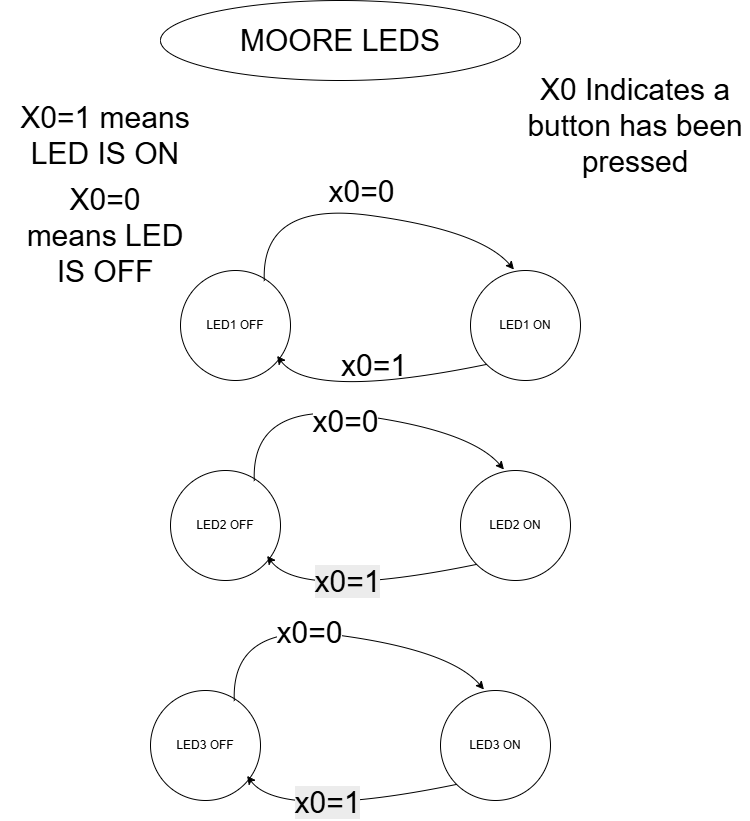

The diagram above was exported from draw.io. Its source (the exported page's mxGraphModel, read from the mxfile embedded in the PNG):
<mxGraphModel dx="1078" dy="742" grid="1" gridSize="10" guides="1" tooltips="1" connect="1" arrows="1" fold="1" page="1" pageScale="1" pageWidth="827" pageHeight="1169" math="0" shadow="0">
  <root>
    <mxCell id="0" />
    <mxCell id="1" parent="0" />
    <mxCell id="tHUCrpYYbBYox9Q3OqXN-1" parent="1" style="ellipse;whiteSpace=wrap;html=1;aspect=fixed;" value="LED1 OFF" vertex="1">
      <mxGeometry height="110" width="110" x="190" y="340" as="geometry" />
    </mxCell>
    <mxCell id="tHUCrpYYbBYox9Q3OqXN-5" parent="1" style="ellipse;whiteSpace=wrap;html=1;aspect=fixed;" value="LED1 ON" vertex="1">
      <mxGeometry height="110" width="110" x="480" y="340" as="geometry" />
    </mxCell>
    <mxCell id="tHUCrpYYbBYox9Q3OqXN-8" edge="1" parent="1" source="tHUCrpYYbBYox9Q3OqXN-1" style="curved=1;endArrow=classic;html=1;rounded=0;exitX=0.762;exitY=0.1;exitDx=0;exitDy=0;exitPerimeter=0;entryX=0.395;entryY=-0.009;entryDx=0;entryDy=0;entryPerimeter=0;" target="tHUCrpYYbBYox9Q3OqXN-5" value="">
      <mxGeometry height="50" relative="1" width="50" as="geometry">
        <Array as="points">
          <mxPoint x="270" y="270" />
          <mxPoint x="490" y="300" />
        </Array>
        <mxPoint x="350" y="370" as="sourcePoint" />
        <mxPoint x="400" y="320" as="targetPoint" />
      </mxGeometry>
    </mxCell>
    <mxCell id="tHUCrpYYbBYox9Q3OqXN-20" connectable="0" parent="tHUCrpYYbBYox9Q3OqXN-8" style="edgeLabel;html=1;align=center;verticalAlign=middle;resizable=0;points=[];" value="&lt;font style=&quot;font-size: 30px;&quot;&gt;x0=0&lt;/font&gt;" vertex="1">
      <mxGeometry relative="1" x="-0.0309" y="2" as="geometry">
        <mxPoint x="10" y="-20" as="offset" />
      </mxGeometry>
    </mxCell>
    <mxCell id="tHUCrpYYbBYox9Q3OqXN-11" edge="1" parent="1" source="tHUCrpYYbBYox9Q3OqXN-5" style="curved=1;endArrow=classic;html=1;rounded=0;entryX=0.878;entryY=0.776;entryDx=0;entryDy=0;entryPerimeter=0;exitX=0;exitY=1;exitDx=0;exitDy=0;" target="tHUCrpYYbBYox9Q3OqXN-1" value="">
      <mxGeometry height="50" relative="1" width="50" as="geometry">
        <Array as="points">
          <mxPoint x="320" y="470" />
        </Array>
        <mxPoint x="320" y="520" as="sourcePoint" />
        <mxPoint x="370" y="470" as="targetPoint" />
      </mxGeometry>
    </mxCell>
    <mxCell id="tHUCrpYYbBYox9Q3OqXN-12" parent="1" style="ellipse;whiteSpace=wrap;html=1;aspect=fixed;" value="LED2 OFF" vertex="1">
      <mxGeometry height="110" width="110" x="180" y="540" as="geometry" />
    </mxCell>
    <mxCell id="tHUCrpYYbBYox9Q3OqXN-13" parent="1" style="ellipse;whiteSpace=wrap;html=1;aspect=fixed;" value="LED2 ON" vertex="1">
      <mxGeometry height="110" width="110" x="470" y="540" as="geometry" />
    </mxCell>
    <mxCell id="tHUCrpYYbBYox9Q3OqXN-14" edge="1" parent="1" source="tHUCrpYYbBYox9Q3OqXN-12" style="curved=1;endArrow=classic;html=1;rounded=0;exitX=0.762;exitY=0.1;exitDx=0;exitDy=0;exitPerimeter=0;entryX=0.395;entryY=-0.009;entryDx=0;entryDy=0;entryPerimeter=0;" target="tHUCrpYYbBYox9Q3OqXN-13" value="">
      <mxGeometry height="50" relative="1" width="50" as="geometry">
        <Array as="points">
          <mxPoint x="260" y="470" />
          <mxPoint x="480" y="500" />
        </Array>
        <mxPoint x="340" y="570" as="sourcePoint" />
        <mxPoint x="390" y="520" as="targetPoint" />
      </mxGeometry>
    </mxCell>
    <mxCell id="tHUCrpYYbBYox9Q3OqXN-22" connectable="0" parent="tHUCrpYYbBYox9Q3OqXN-14" style="edgeLabel;html=1;align=center;verticalAlign=middle;resizable=0;points=[];" value="&lt;span style=&quot;font-size: 30px;&quot;&gt;x0=0&lt;/span&gt;" vertex="1">
      <mxGeometry relative="1" x="-0.0387" y="-2" as="geometry">
        <mxPoint x="6" y="6" as="offset" />
      </mxGeometry>
    </mxCell>
    <mxCell id="tHUCrpYYbBYox9Q3OqXN-15" edge="1" parent="1" source="tHUCrpYYbBYox9Q3OqXN-13" style="curved=1;endArrow=classic;html=1;rounded=0;entryX=0.878;entryY=0.776;entryDx=0;entryDy=0;entryPerimeter=0;exitX=0;exitY=1;exitDx=0;exitDy=0;" target="tHUCrpYYbBYox9Q3OqXN-12" value="">
      <mxGeometry height="50" relative="1" width="50" as="geometry">
        <Array as="points">
          <mxPoint x="310" y="670" />
        </Array>
        <mxPoint x="310" y="720" as="sourcePoint" />
        <mxPoint x="360" y="670" as="targetPoint" />
      </mxGeometry>
    </mxCell>
    <mxCell id="tHUCrpYYbBYox9Q3OqXN-24" connectable="0" parent="tHUCrpYYbBYox9Q3OqXN-15" style="edgeLabel;html=1;align=center;verticalAlign=middle;resizable=0;points=[];" value="&lt;span style=&quot;font-size: 30px; white-space: normal; background-color: rgb(236, 236, 236);&quot;&gt;x0=1&lt;/span&gt;" vertex="1">
      <mxGeometry relative="1" x="0.1042" y="-10" as="geometry">
        <mxPoint as="offset" />
      </mxGeometry>
    </mxCell>
    <mxCell id="tHUCrpYYbBYox9Q3OqXN-16" parent="1" style="ellipse;whiteSpace=wrap;html=1;aspect=fixed;" value="LED3 OFF" vertex="1">
      <mxGeometry height="110" width="110" x="160" y="760" as="geometry" />
    </mxCell>
    <mxCell id="tHUCrpYYbBYox9Q3OqXN-17" parent="1" style="ellipse;whiteSpace=wrap;html=1;aspect=fixed;" value="LED3 ON" vertex="1">
      <mxGeometry height="110" width="110" x="450" y="760" as="geometry" />
    </mxCell>
    <mxCell id="tHUCrpYYbBYox9Q3OqXN-18" edge="1" parent="1" source="tHUCrpYYbBYox9Q3OqXN-16" style="curved=1;endArrow=classic;html=1;rounded=0;exitX=0.762;exitY=0.1;exitDx=0;exitDy=0;exitPerimeter=0;entryX=0.395;entryY=-0.009;entryDx=0;entryDy=0;entryPerimeter=0;" target="tHUCrpYYbBYox9Q3OqXN-17" value="">
      <mxGeometry height="50" relative="1" width="50" as="geometry">
        <Array as="points">
          <mxPoint x="240" y="690" />
          <mxPoint x="460" y="720" />
        </Array>
        <mxPoint x="320" y="790" as="sourcePoint" />
        <mxPoint x="370" y="740" as="targetPoint" />
      </mxGeometry>
    </mxCell>
    <mxCell id="tHUCrpYYbBYox9Q3OqXN-23" connectable="0" parent="tHUCrpYYbBYox9Q3OqXN-18" style="edgeLabel;html=1;align=center;verticalAlign=middle;resizable=0;points=[];" value="&lt;span style=&quot;font-size: 30px;&quot;&gt;x0=0&lt;/span&gt;" vertex="1">
      <mxGeometry relative="1" x="-0.0985" y="-1" as="geometry">
        <mxPoint as="offset" />
      </mxGeometry>
    </mxCell>
    <mxCell id="tHUCrpYYbBYox9Q3OqXN-19" edge="1" parent="1" source="tHUCrpYYbBYox9Q3OqXN-17" style="curved=1;endArrow=classic;html=1;rounded=0;entryX=0.878;entryY=0.776;entryDx=0;entryDy=0;entryPerimeter=0;exitX=0;exitY=1;exitDx=0;exitDy=0;" target="tHUCrpYYbBYox9Q3OqXN-16" value="">
      <mxGeometry height="50" relative="1" width="50" as="geometry">
        <Array as="points">
          <mxPoint x="290" y="890" />
        </Array>
        <mxPoint x="290" y="940" as="sourcePoint" />
        <mxPoint x="340" y="890" as="targetPoint" />
      </mxGeometry>
    </mxCell>
    <mxCell id="tHUCrpYYbBYox9Q3OqXN-25" connectable="0" parent="tHUCrpYYbBYox9Q3OqXN-19" style="edgeLabel;html=1;align=center;verticalAlign=middle;resizable=0;points=[];" value="&lt;span style=&quot;font-size: 30px; white-space: normal; background-color: rgb(236, 236, 236);&quot;&gt;x0=1&lt;/span&gt;" vertex="1">
      <mxGeometry relative="1" x="0.1109" y="-9" as="geometry">
        <mxPoint as="offset" />
      </mxGeometry>
    </mxCell>
    <mxCell id="tHUCrpYYbBYox9Q3OqXN-21" parent="1" style="text;html=1;whiteSpace=wrap;strokeColor=none;fillColor=none;align=center;verticalAlign=middle;rounded=0;" value="&lt;font style=&quot;font-size: 30px;&quot;&gt;x0=1&lt;/font&gt;" vertex="1">
      <mxGeometry height="30" width="60" x="354" y="420" as="geometry" />
    </mxCell>
    <mxCell id="tHUCrpYYbBYox9Q3OqXN-26" parent="1" style="ellipse;whiteSpace=wrap;html=1;" value="&lt;font style=&quot;font-size: 30px;&quot;&gt;MOORE LEDS&lt;/font&gt;" vertex="1">
      <mxGeometry height="80" width="360" x="170" y="70" as="geometry" />
    </mxCell>
    <mxCell id="tHUCrpYYbBYox9Q3OqXN-27" parent="1" style="text;html=1;whiteSpace=wrap;strokeColor=none;fillColor=none;align=center;verticalAlign=middle;rounded=0;" value="&lt;font style=&quot;font-size: 30px;&quot;&gt;X0 Indicates a button has been pressed&lt;/font&gt;" vertex="1">
      <mxGeometry height="30" width="230" x="530" y="180" as="geometry" />
    </mxCell>
    <mxCell id="tHUCrpYYbBYox9Q3OqXN-28" parent="1" style="text;html=1;whiteSpace=wrap;strokeColor=none;fillColor=none;align=center;verticalAlign=middle;rounded=0;" value="&lt;font style=&quot;font-size: 30px;&quot;&gt;X0=1 means LED IS ON&lt;/font&gt;" vertex="1">
      <mxGeometry height="30" width="210" x="10" y="190" as="geometry" />
    </mxCell>
    <mxCell id="tHUCrpYYbBYox9Q3OqXN-29" parent="1" style="text;html=1;whiteSpace=wrap;strokeColor=none;fillColor=none;align=center;verticalAlign=middle;rounded=0;" value="&lt;span style=&quot;font-size: 30px;&quot;&gt;X0=0 means LED IS OFF&lt;/span&gt;" vertex="1">
      <mxGeometry height="90" width="170" x="30" y="260" as="geometry" />
    </mxCell>
  </root>
</mxGraphModel>